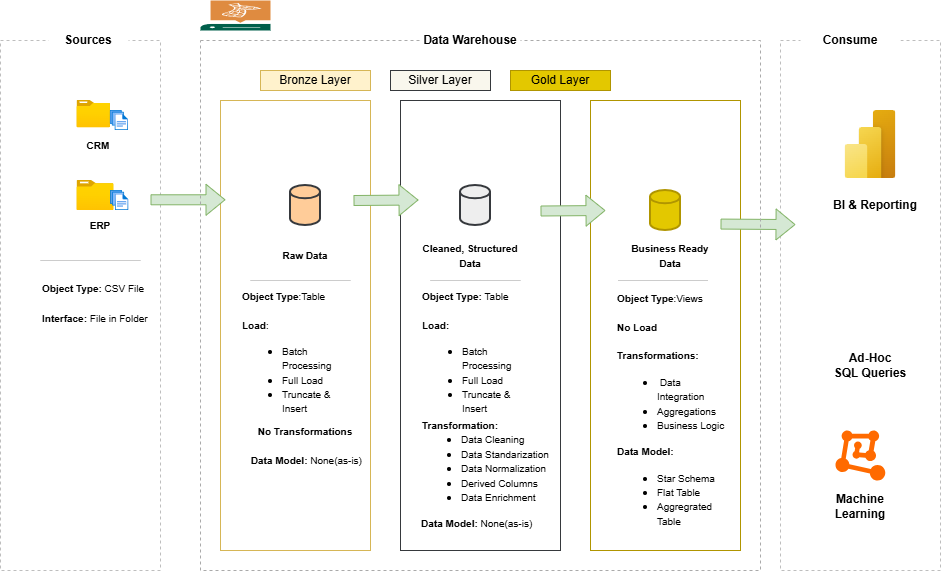

The diagram above was exported from draw.io. Its source (the exported page's mxGraphModel, read from the mxfile embedded in the PNG):
<mxGraphModel dx="1024" dy="544" grid="1" gridSize="10" guides="1" tooltips="1" connect="1" arrows="1" fold="1" page="0" pageScale="1" pageWidth="850" pageHeight="1100" math="0" shadow="0">
  <root>
    <mxCell id="0" />
    <mxCell id="1" parent="0" />
    <mxCell id="YJmFEuQgk9v5DcYoJso8-1" parent="1" style="rounded=0;whiteSpace=wrap;html=1;dashed=1;fillColor=none;strokeColor=#BEBEBE;" value="&lt;span style=&quot;color: rgba(0, 0, 0, 0); font-family: monospace; font-size: 0px; text-align: start; text-wrap-mode: nowrap;&quot;&gt;%3CmxGraphModel%3E%3Croot%3E%3CmxCell%20id%3D%220%22%2F%3E%3CmxCell%20id%3D%221%22%20parent%3D%220%22%2F%3E%3CmxCell%20id%3D%222%22%20value%3D%22%26lt%3Bfont%20style%3D%26quot%3Bfont-size%3A%2010px%3B%26quot%3B%26gt%3BCRM%26lt%3B%2Ffont%26gt%3B%22%20style%3D%22text%3Bhtml%3D1%3Balign%3Dcenter%3BverticalAlign%3Dmiddle%3BwhiteSpace%3Dwrap%3Brounded%3D0%3B%22%20vertex%3D%221%22%20parent%3D%221%22%3E%3CmxGeometry%20x%3D%22137.82%22%20y%3D%22230%22%20width%3D%2260%22%20height%3D%2230%22%20as%3D%22geometry%22%2F%3E%3C%2FmxCell%3E%3C%2Froot%3E%3C%2FmxGraphModel%3E&lt;/span&gt;&lt;span style=&quot;color: rgba(0, 0, 0, 0); font-family: monospace; font-size: 0px; text-align: start; text-wrap-mode: nowrap;&quot;&gt;%3CmxGraphModel%3E%3Croot%3E%3CmxCell%20id%3D%220%22%2F%3E%3CmxCell%20id%3D%221%22%20parent%3D%220%22%2F%3E%3CmxCell%20id%3D%222%22%20value%3D%22%26lt%3Bfont%20style%3D%26quot%3Bfont-size%3A%2010px%3B%26quot%3B%26gt%3BCRM%26lt%3B%2Ffont%26gt%3B%22%20style%3D%22text%3Bhtml%3D1%3Balign%3Dcenter%3BverticalAlign%3Dmiddle%3BwhiteSpace%3Dwrap%3Brounded%3D0%3B%22%20vertex%3D%221%22%20parent%3D%221%22%3E%3CmxGeometry%20x%3D%22137.82%22%20y%3D%22230%22%20width%3D%2260%22%20height%3D%2230%22%20as%3D%22geometry%22%2F%3E%3C%2FmxCell%3E%3C%2Froot%3E%3C%2FmxGraphModel%3E&lt;/span&gt;" vertex="1">
      <mxGeometry height="530" width="160" x="40" y="130" as="geometry" />
    </mxCell>
    <mxCell id="YJmFEuQgk9v5DcYoJso8-2" parent="1" style="rounded=0;whiteSpace=wrap;html=1;strokeColor=none;" value="&lt;b&gt;&lt;font&gt;Sources&lt;/font&gt;&lt;/b&gt;" vertex="1">
      <mxGeometry height="20" width="80" x="88.01" y="120" as="geometry" />
    </mxCell>
    <mxCell id="YJmFEuQgk9v5DcYoJso8-4" parent="1" style="rounded=0;whiteSpace=wrap;html=1;dashed=1;fillColor=none;strokeColor=#BEBEBE;" value=" " vertex="1">
      <mxGeometry height="530" width="160" x="820" y="130" as="geometry" />
    </mxCell>
    <mxCell id="YJmFEuQgk9v5DcYoJso8-6" parent="1" style="rounded=0;whiteSpace=wrap;html=1;fillColor=default;strokeColor=none;" value="&lt;b&gt;Consume&lt;/b&gt;" vertex="1">
      <mxGeometry height="20" width="100" x="840" y="120" as="geometry" />
    </mxCell>
    <mxCell id="YJmFEuQgk9v5DcYoJso8-7" parent="1" style="rounded=0;whiteSpace=wrap;html=1;fillColor=#fff2cc;strokeColor=#d6b656;" value="Bronze Layer" vertex="1">
      <mxGeometry height="20" width="110" x="300" y="160" as="geometry" />
    </mxCell>
    <mxCell id="YJmFEuQgk9v5DcYoJso8-8" parent="1" style="rounded=0;whiteSpace=wrap;html=1;fillColor=none;strokeColor=#d6b656;" value="" vertex="1">
      <mxGeometry height="450" width="150" x="260" y="190" as="geometry" />
    </mxCell>
    <mxCell id="YJmFEuQgk9v5DcYoJso8-9" parent="1" style="rounded=0;whiteSpace=wrap;html=1;fillColor=#f9f7ed;strokeColor=#36393d;" value="Silver Layer" vertex="1">
      <mxGeometry height="20" width="100" x="430" y="160" as="geometry" />
    </mxCell>
    <mxCell id="YJmFEuQgk9v5DcYoJso8-11" parent="1" style="rounded=0;whiteSpace=wrap;html=1;fillColor=#e3c800;strokeColor=#B09500;fontColor=#000000;" value="Gold Layer" vertex="1">
      <mxGeometry height="20" width="100" x="550" y="160" as="geometry" />
    </mxCell>
    <mxCell id="YJmFEuQgk9v5DcYoJso8-12" parent="1" style="rounded=0;whiteSpace=wrap;html=1;fillColor=none;strokeColor=#B09500;fontColor=#000000;" value="" vertex="1">
      <mxGeometry height="450" width="150" x="630" y="190" as="geometry" />
    </mxCell>
    <mxCell id="YJmFEuQgk9v5DcYoJso8-13" parent="1" style="rounded=0;whiteSpace=wrap;html=1;fillColor=none;strokeColor=#36393d;" value="" vertex="1">
      <mxGeometry height="450" width="160" x="440" y="190" as="geometry" />
    </mxCell>
    <mxCell id="YJmFEuQgk9v5DcYoJso8-14" parent="1" style="image;aspect=fixed;html=1;points=[];align=center;fontSize=12;image=img/lib/azure2/general/Folder_Blank.svg;" value="" vertex="1">
      <mxGeometry height="27.18" width="33.48" x="116.52" y="190" as="geometry" />
    </mxCell>
    <mxCell id="YJmFEuQgk9v5DcYoJso8-16" parent="1" style="image;aspect=fixed;html=1;points=[];align=center;fontSize=12;image=img/lib/azure2/general/Files.svg;" value="" vertex="1">
      <mxGeometry height="20" width="18.29" x="149.72000000000003" y="200" as="geometry" />
    </mxCell>
    <mxCell id="YJmFEuQgk9v5DcYoJso8-18" parent="1" style="image;aspect=fixed;html=1;points=[];align=center;fontSize=12;image=img/lib/azure2/general/Folder_Blank.svg;" value="" vertex="1">
      <mxGeometry height="30" width="36.96" x="116.52000000000001" y="270" as="geometry" />
    </mxCell>
    <mxCell id="YJmFEuQgk9v5DcYoJso8-20" parent="1" style="image;aspect=fixed;html=1;points=[];align=center;fontSize=12;image=img/lib/azure2/general/Files.svg;" value="" vertex="1">
      <mxGeometry height="20" width="18.29" x="150" y="280" as="geometry" />
    </mxCell>
    <mxCell id="YJmFEuQgk9v5DcYoJso8-21" parent="1" style="text;html=1;align=center;verticalAlign=middle;whiteSpace=wrap;rounded=0;" value="&lt;font style=&quot;font-size: 10px;&quot;&gt;&lt;b&gt;CRM&lt;/b&gt;&lt;/font&gt;" vertex="1">
      <mxGeometry height="30" width="60" x="108.01" y="220" as="geometry" />
    </mxCell>
    <mxCell id="YJmFEuQgk9v5DcYoJso8-23" parent="1" style="text;html=1;align=center;verticalAlign=middle;whiteSpace=wrap;rounded=0;" value="&lt;span style=&quot;font-size: 10px;&quot;&gt;&lt;b&gt;ERP&lt;/b&gt;&lt;/span&gt;" vertex="1">
      <mxGeometry height="30" width="60" x="110" y="300" as="geometry" />
    </mxCell>
    <mxCell id="YJmFEuQgk9v5DcYoJso8-24" parent="1" style="text;html=1;align=left;verticalAlign=middle;whiteSpace=wrap;rounded=0;" value="&lt;font style=&quot;font-size: 10px;&quot;&gt;&lt;b&gt;Object Type:&lt;/b&gt; CSV File&lt;/font&gt;&lt;div&gt;&lt;br&gt;&lt;/div&gt;" vertex="1">
      <mxGeometry height="30" width="128.01" x="80" y="370" as="geometry" />
    </mxCell>
    <mxCell id="YJmFEuQgk9v5DcYoJso8-27" edge="1" parent="1" style="endArrow=none;html=1;rounded=0;fillColor=#eeeeee;strokeColor=#CCCCCC;" value="">
      <mxGeometry height="50" relative="1" width="50" as="geometry">
        <Array as="points">
          <mxPoint x="180" y="350" />
          <mxPoint x="80" y="350" />
        </Array>
        <mxPoint x="80" y="350" as="sourcePoint" />
        <mxPoint x="80" y="350" as="targetPoint" />
      </mxGeometry>
    </mxCell>
    <mxCell id="YJmFEuQgk9v5DcYoJso8-30" parent="1" style="text;html=1;align=left;verticalAlign=middle;whiteSpace=wrap;rounded=0;" value="&lt;font style=&quot;font-size: 10px;&quot;&gt;&lt;b&gt;Interface: &lt;/b&gt;File in Folder&lt;br&gt;&lt;/font&gt;&lt;div&gt;&lt;br&gt;&lt;/div&gt;" vertex="1">
      <mxGeometry height="30" width="130" x="80" y="400" as="geometry" />
    </mxCell>
    <mxCell id="YJmFEuQgk9v5DcYoJso8-31" parent="1" style="rounded=0;whiteSpace=wrap;html=1;" value="" vertex="1">
      <mxGeometry height="20" x="290" y="110" as="geometry" />
    </mxCell>
    <mxCell id="YJmFEuQgk9v5DcYoJso8-35" parent="1" style="strokeWidth=2;html=1;shape=mxgraph.flowchart.database;whiteSpace=wrap;fillColor=#ffcc99;strokeColor=#36393d;" value="" vertex="1">
      <mxGeometry height="40" width="30" x="330" y="275" as="geometry" />
    </mxCell>
    <mxCell id="YJmFEuQgk9v5DcYoJso8-36" parent="1" style="strokeWidth=2;html=1;shape=mxgraph.flowchart.database;whiteSpace=wrap;fillColor=#eeeeee;strokeColor=#36393d;" value="" vertex="1">
      <mxGeometry height="40" width="30" x="500" y="275" as="geometry" />
    </mxCell>
    <mxCell id="YJmFEuQgk9v5DcYoJso8-37" parent="1" style="strokeWidth=2;html=1;shape=mxgraph.flowchart.database;whiteSpace=wrap;fillColor=#e3c800;strokeColor=#B09500;fontColor=#000000;" value="" vertex="1">
      <mxGeometry height="40" width="30" x="690" y="280" as="geometry" />
    </mxCell>
    <mxCell id="YJmFEuQgk9v5DcYoJso8-40" edge="1" parent="1" style="shape=flexArrow;endArrow=classic;html=1;rounded=0;entryX=0.025;entryY=0.545;entryDx=0;entryDy=0;entryPerimeter=0;fillColor=#d5e8d4;strokeColor=#82b366;" value="">
      <mxGeometry height="50" relative="1" width="50" as="geometry">
        <mxPoint x="393" y="290" as="sourcePoint" />
        <mxPoint x="458" y="289.5" as="targetPoint" />
      </mxGeometry>
    </mxCell>
    <mxCell id="YJmFEuQgk9v5DcYoJso8-43" edge="1" parent="1" style="shape=flexArrow;endArrow=classic;html=1;rounded=0;entryX=0.025;entryY=0.545;entryDx=0;entryDy=0;entryPerimeter=0;fillColor=#d5e8d4;strokeColor=#82b366;" value="">
      <mxGeometry height="50" relative="1" width="50" as="geometry">
        <mxPoint x="580" y="300.5" as="sourcePoint" />
        <mxPoint x="645" y="300" as="targetPoint" />
      </mxGeometry>
    </mxCell>
    <mxCell id="YJmFEuQgk9v5DcYoJso8-45" edge="1" parent="1" style="shape=flexArrow;endArrow=classic;html=1;rounded=0;fillColor=#d5e8d4;strokeColor=#82b366;" value="">
      <mxGeometry height="50" relative="1" width="50" as="geometry">
        <Array as="points" />
        <mxPoint x="760" y="313.57" as="sourcePoint" />
        <mxPoint x="835" y="314.07" as="targetPoint" />
      </mxGeometry>
    </mxCell>
    <mxCell id="YJmFEuQgk9v5DcYoJso8-48" parent="1" style="text;html=1;align=center;verticalAlign=middle;whiteSpace=wrap;rounded=0;" value="&lt;font style=&quot;font-size: 10px;&quot;&gt;&lt;b&gt;Raw Data&lt;/b&gt;&lt;/font&gt;" vertex="1">
      <mxGeometry height="30" width="60" x="315" y="330" as="geometry" />
    </mxCell>
    <mxCell id="YJmFEuQgk9v5DcYoJso8-49" parent="1" style="text;html=1;align=center;verticalAlign=middle;whiteSpace=wrap;rounded=0;" value="&lt;span style=&quot;font-size: 10px;&quot;&gt;&lt;b&gt;Cleaned, Structured Data&lt;/b&gt;&lt;/span&gt;" vertex="1">
      <mxGeometry height="30" width="120" x="450" y="330" as="geometry" />
    </mxCell>
    <mxCell id="YJmFEuQgk9v5DcYoJso8-50" parent="1" style="text;html=1;align=center;verticalAlign=middle;whiteSpace=wrap;rounded=0;" value="&lt;span style=&quot;font-size: 10px;&quot;&gt;&lt;b&gt;Business Ready Data&lt;/b&gt;&lt;/span&gt;" vertex="1">
      <mxGeometry height="30" width="100" x="660" y="330" as="geometry" />
    </mxCell>
    <mxCell id="YJmFEuQgk9v5DcYoJso8-55" parent="1" style="text;html=1;align=left;verticalAlign=middle;whiteSpace=wrap;rounded=0;" value="&lt;span style=&quot;font-size: 10px;&quot;&gt;&lt;b&gt;Object Type&lt;/b&gt;:Table&lt;/span&gt;&lt;div&gt;&lt;div style=&quot;&quot;&gt;&lt;span style=&quot;font-size: 10px;&quot;&gt;&lt;br&gt;&lt;/span&gt;&lt;/div&gt;&lt;div style=&quot;&quot;&gt;&lt;span style=&quot;font-size: 10px;&quot;&gt;&lt;b&gt;Load&lt;/b&gt;:&lt;/span&gt;&lt;/div&gt;&lt;div style=&quot;&quot;&gt;&lt;ul&gt;&lt;li&gt;&lt;span style=&quot;font-size: 10px;&quot;&gt;Batch Processing&lt;/span&gt;&lt;/li&gt;&lt;li&gt;&lt;span style=&quot;font-size: 10px;&quot;&gt;Full Load&lt;/span&gt;&lt;/li&gt;&lt;li&gt;&lt;span style=&quot;font-size: 10px;&quot;&gt;Truncate &amp;amp; Insert&lt;/span&gt;&lt;/li&gt;&lt;/ul&gt;&lt;/div&gt;&lt;div&gt;&lt;br&gt;&lt;/div&gt;&lt;/div&gt;" vertex="1">
      <mxGeometry height="210" width="110" x="280" y="350" as="geometry" />
    </mxCell>
    <mxCell id="YJmFEuQgk9v5DcYoJso8-61" edge="1" parent="1" style="endArrow=none;html=1;rounded=0;fillColor=#eeeeee;strokeColor=#CCCCCC;" value="">
      <mxGeometry height="50" relative="1" width="50" as="geometry">
        <Array as="points">
          <mxPoint x="390" y="370" />
          <mxPoint x="290" y="370" />
        </Array>
        <mxPoint x="290" y="370" as="sourcePoint" />
        <mxPoint x="290" y="370" as="targetPoint" />
      </mxGeometry>
    </mxCell>
    <mxCell id="YJmFEuQgk9v5DcYoJso8-63" edge="1" parent="1" style="endArrow=none;html=1;rounded=0;fillColor=#eeeeee;strokeColor=#CCCCCC;" value="">
      <mxGeometry height="50" relative="1" width="50" as="geometry">
        <Array as="points">
          <mxPoint x="560" y="370" />
          <mxPoint x="470" y="370" />
          <mxPoint x="480" y="370" />
        </Array>
        <mxPoint x="470" y="370" as="sourcePoint" />
        <mxPoint x="480" y="370" as="targetPoint" />
      </mxGeometry>
    </mxCell>
    <mxCell id="YJmFEuQgk9v5DcYoJso8-64" edge="1" parent="1" style="endArrow=none;html=1;rounded=0;fillColor=#eeeeee;strokeColor=#CCCCCC;" value="">
      <mxGeometry height="50" relative="1" width="50" as="geometry">
        <Array as="points">
          <mxPoint x="747.5" y="370" />
          <mxPoint x="657.5" y="370" />
          <mxPoint x="667.5" y="370" />
        </Array>
        <mxPoint x="657.5" y="370" as="sourcePoint" />
        <mxPoint x="667.5" y="370" as="targetPoint" />
      </mxGeometry>
    </mxCell>
    <mxCell id="YJmFEuQgk9v5DcYoJso8-66" parent="1" style="text;html=1;align=left;verticalAlign=middle;whiteSpace=wrap;rounded=0;" value="&lt;span style=&quot;font-size: 10px;&quot;&gt;&lt;b&gt;Object Type:&amp;nbsp;&lt;/b&gt;Table&lt;/span&gt;&lt;div&gt;&lt;div style=&quot;&quot;&gt;&lt;span style=&quot;font-size: 10px;&quot;&gt;&lt;b&gt;&lt;br&gt;&lt;/b&gt;&lt;/span&gt;&lt;/div&gt;&lt;div style=&quot;&quot;&gt;&lt;span style=&quot;font-size: 10px;&quot;&gt;&lt;b&gt;Load:&lt;/b&gt;&lt;/span&gt;&lt;/div&gt;&lt;div style=&quot;&quot;&gt;&lt;ul&gt;&lt;li&gt;&lt;span style=&quot;font-size: 10px;&quot;&gt;Batch Processing&lt;/span&gt;&lt;/li&gt;&lt;li&gt;&lt;span style=&quot;font-size: 10px;&quot;&gt;Full Load&lt;/span&gt;&lt;/li&gt;&lt;li&gt;&lt;span style=&quot;font-size: 10px;&quot;&gt;Truncate &amp;amp; Insert&lt;/span&gt;&lt;/li&gt;&lt;/ul&gt;&lt;/div&gt;&lt;div&gt;&amp;nbsp;&lt;/div&gt;&lt;/div&gt;" vertex="1">
      <mxGeometry height="150" width="110" x="460" y="380" as="geometry" />
    </mxCell>
    <mxCell id="WtNJQUqvDtDhbSuUSllv-1" edge="1" parent="1" style="shape=flexArrow;endArrow=classic;html=1;rounded=0;entryX=0.025;entryY=0.545;entryDx=0;entryDy=0;entryPerimeter=0;fillColor=#d5e8d4;strokeColor=#82b366;" value="">
      <mxGeometry height="50" relative="1" width="50" as="geometry">
        <mxPoint x="190" y="289.29" as="sourcePoint" />
        <mxPoint x="265" y="289.29" as="targetPoint" />
      </mxGeometry>
    </mxCell>
    <mxCell id="WtNJQUqvDtDhbSuUSllv-2" parent="1" style="text;html=1;align=left;verticalAlign=middle;whiteSpace=wrap;rounded=0;" value="&lt;span style=&quot;font-size: 10px;&quot;&gt;&lt;b&gt;Object Type&lt;/b&gt;:Views&lt;/span&gt;&lt;div&gt;&lt;div style=&quot;&quot;&gt;&lt;span style=&quot;font-size: 10px;&quot;&gt;&lt;br&gt;&lt;/span&gt;&lt;/div&gt;&lt;div style=&quot;&quot;&gt;&lt;span style=&quot;font-size: 10px;&quot;&gt;&lt;b&gt;No Load&lt;/b&gt;&lt;/span&gt;&lt;/div&gt;&lt;div style=&quot;&quot;&gt;&lt;span style=&quot;font-size: 10px;&quot;&gt;&lt;br&gt;&lt;/span&gt;&lt;/div&gt;&lt;div style=&quot;&quot;&gt;&lt;span style=&quot;font-size: 10px;&quot;&gt;&lt;b&gt;Transformations:&lt;/b&gt;&lt;/span&gt;&lt;/div&gt;&lt;div style=&quot;&quot;&gt;&lt;ul&gt;&lt;li&gt;&lt;span style=&quot;background-color: transparent; color: light-dark(rgb(0, 0, 0), rgb(255, 255, 255)); font-size: 10px;&quot;&gt;&amp;nbsp;Data Integration&amp;nbsp;&lt;/span&gt;&lt;/li&gt;&lt;li&gt;&lt;span style=&quot;font-size: 10px;&quot;&gt;Aggregations&lt;/span&gt;&lt;/li&gt;&lt;li style=&quot;&quot;&gt;&lt;span style=&quot;font-size: 10px;&quot;&gt;Business Logic&lt;/span&gt;&lt;/li&gt;&lt;/ul&gt;&lt;/div&gt;&lt;div style=&quot;&quot;&gt;&lt;font size=&quot;1&quot;&gt;&lt;b&gt;Data Model:&lt;/b&gt;&lt;/font&gt;&lt;/div&gt;&lt;/div&gt;&lt;div style=&quot;&quot;&gt;&lt;ul&gt;&lt;li&gt;&lt;font size=&quot;1&quot;&gt;Star Schema&lt;/font&gt;&lt;/li&gt;&lt;li&gt;&lt;font size=&quot;1&quot;&gt;Flat Table&lt;/font&gt;&lt;/li&gt;&lt;li&gt;&lt;font size=&quot;1&quot;&gt;Aggregrated Table&lt;/font&gt;&lt;/li&gt;&lt;/ul&gt;&lt;/div&gt;" vertex="1">
      <mxGeometry height="270" width="110" x="655" y="370" as="geometry" />
    </mxCell>
    <mxCell id="WtNJQUqvDtDhbSuUSllv-6" parent="1" style="text;html=1;align=center;verticalAlign=middle;whiteSpace=wrap;rounded=0;" value="&lt;b&gt;&lt;font style=&quot;font-size: 10px;&quot;&gt;No Transformations&lt;/font&gt;&lt;/b&gt;&lt;div style=&quot;text-align: left;&quot;&gt;&lt;b&gt;&lt;font style=&quot;font-size: 10px;&quot;&gt;&lt;br&gt;&lt;/font&gt;&lt;/b&gt;&lt;/div&gt;&lt;div style=&quot;text-align: left;&quot;&gt;&lt;font style=&quot;font-size: 10px;&quot;&gt;&lt;b&gt;&amp;nbsp;Data Model: &lt;/b&gt;None(as-is)&lt;/font&gt;&lt;/div&gt;" vertex="1">
      <mxGeometry height="30" width="130" x="280" y="520" as="geometry" />
    </mxCell>
    <mxCell id="WtNJQUqvDtDhbSuUSllv-8" parent="1" style="text;html=1;align=center;verticalAlign=middle;whiteSpace=wrap;rounded=0;" value="&lt;b&gt;&lt;font style=&quot;font-size: 10px;&quot;&gt;&amp;nbsp;&lt;/font&gt;&lt;/b&gt;&lt;div&gt;&lt;ul&gt;&lt;li style=&quot;text-align: left;&quot;&gt;&lt;span style=&quot;font-size: 10px;&quot;&gt;Data Cleaning&lt;/span&gt;&lt;/li&gt;&lt;li style=&quot;text-align: left;&quot;&gt;&lt;span style=&quot;font-size: 10px;&quot;&gt;Data Standarization&lt;/span&gt;&lt;/li&gt;&lt;li style=&quot;text-align: left;&quot;&gt;&lt;span style=&quot;font-size: 10px;&quot;&gt;Data Normalization&lt;/span&gt;&lt;/li&gt;&lt;li style=&quot;text-align: left;&quot;&gt;&lt;span style=&quot;font-size: 10px;&quot;&gt;Derived Columns&lt;/span&gt;&lt;/li&gt;&lt;li style=&quot;text-align: left;&quot;&gt;&lt;span style=&quot;font-size: 10px;&quot;&gt;Data Enrichment&lt;/span&gt;&lt;/li&gt;&lt;/ul&gt;&lt;div style=&quot;text-align: left;&quot;&gt;&lt;b style=&quot;font-size: 10px;&quot;&gt;Data Model:&amp;nbsp;&lt;/b&gt;&lt;span style=&quot;font-size: 10px;&quot;&gt;None(as-is)&lt;/span&gt;&lt;b&gt;&lt;font style=&quot;font-size: 10px;&quot;&gt;&lt;/font&gt;&lt;/b&gt;&lt;/div&gt;&lt;div style=&quot;text-align: left;&quot;&gt;&lt;font style=&quot;font-size: 10px;&quot;&gt;&lt;b&gt;&amp;nbsp;&lt;/b&gt;&lt;/font&gt;&lt;/div&gt;&lt;/div&gt;" vertex="1">
      <mxGeometry height="90" width="130" x="460" y="520" as="geometry" />
    </mxCell>
    <mxCell id="WtNJQUqvDtDhbSuUSllv-10" parent="1" style="text;html=1;align=center;verticalAlign=middle;whiteSpace=wrap;rounded=0;" value="&lt;b&gt;&lt;font style=&quot;font-size: 10px;&quot;&gt;Transformation:&lt;/font&gt;&lt;/b&gt;" vertex="1">
      <mxGeometry height="30" width="60" x="470" y="500" as="geometry" />
    </mxCell>
    <mxCell id="WtNJQUqvDtDhbSuUSllv-12" parent="1" style="rounded=0;whiteSpace=wrap;html=1;dashed=1;fillColor=none;strokeColor=#AAAAAA;" value="" vertex="1">
      <mxGeometry height="530" width="560" x="240" y="130" as="geometry" />
    </mxCell>
    <mxCell id="WtNJQUqvDtDhbSuUSllv-13" parent="1" style="rounded=0;whiteSpace=wrap;html=1;strokeColor=none;fillColor=default;" value="&lt;b&gt;Data Warehouse&lt;/b&gt;" vertex="1">
      <mxGeometry height="20" width="100" x="460" y="120" as="geometry" />
    </mxCell>
    <mxCell id="WtNJQUqvDtDhbSuUSllv-16" parent="1" style="text;html=1;align=center;verticalAlign=middle;whiteSpace=wrap;rounded=0;" value="&lt;b&gt;BI &amp;amp; Reporting&lt;/b&gt;" vertex="1">
      <mxGeometry height="30" width="110" x="860" y="280" as="geometry" />
    </mxCell>
    <mxCell id="WtNJQUqvDtDhbSuUSllv-18" parent="1" style="text;html=1;align=center;verticalAlign=middle;whiteSpace=wrap;rounded=0;" value="&lt;b&gt;Ad-Hoc&lt;/b&gt;&lt;div&gt;&lt;b&gt;SQL Queries&lt;/b&gt;&lt;/div&gt;" vertex="1">
      <mxGeometry height="30" width="100" x="860" y="440" as="geometry" />
    </mxCell>
    <mxCell id="WtNJQUqvDtDhbSuUSllv-19" parent="1" style="text;html=1;align=center;verticalAlign=middle;whiteSpace=wrap;rounded=0;" value="&lt;b&gt;Machine Learning&lt;/b&gt;" vertex="1">
      <mxGeometry height="30" width="100" x="850" y="581" as="geometry" />
    </mxCell>
    <mxCell id="WtNJQUqvDtDhbSuUSllv-47" parent="1" style="points=[];aspect=fixed;html=1;align=center;shadow=0;dashed=0;fillColor=#FF6A00;strokeColor=none;shape=mxgraph.alibaba_cloud.machine_learning;" value="" vertex="1">
      <mxGeometry height="50.099999999999994" width="49.8" x="875" y="520" as="geometry" />
    </mxCell>
    <mxCell id="WtNJQUqvDtDhbSuUSllv-48" parent="1" style="image;aspect=fixed;html=1;points=[];align=center;fontSize=12;image=img/lib/azure2/power_platform/PowerBI.svg;" value="" vertex="1">
      <mxGeometry height="68" width="51" x="884.5" y="200" as="geometry" />
    </mxCell>
    <mxCell id="WtNJQUqvDtDhbSuUSllv-49" parent="1" style="sketch=0;pointerEvents=1;shadow=0;dashed=0;html=1;strokeColor=none;fillColor=#005F4B;labelPosition=center;verticalLabelPosition=bottom;verticalAlign=top;align=center;outlineConnect=0;shape=mxgraph.veeam2.sql_server;" value="" vertex="1">
      <mxGeometry height="30" width="70" x="240" y="90" as="geometry" />
    </mxCell>
  </root>
</mxGraphModel>